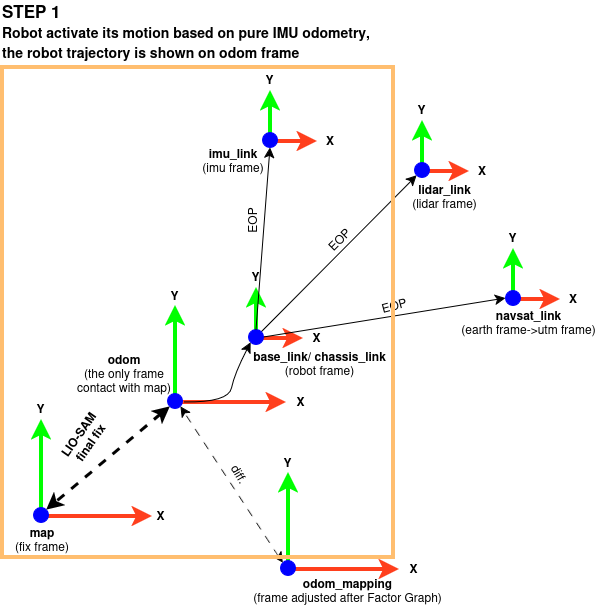

The diagram above was exported from draw.io. Its source (the exported page's mxGraphModel, read from the mxfile embedded in the PNG):
<mxGraphModel dx="401" dy="1247" grid="0" gridSize="10" guides="1" tooltips="1" connect="1" arrows="1" fold="1" page="0" pageScale="1" pageWidth="850" pageHeight="1100" math="0" shadow="0">
  <root>
    <mxCell id="0" />
    <mxCell id="1" parent="0" />
    <mxCell id="8LxotdsLEia2cdo2eDOl-1" edge="1" parent="1" style="endArrow=classic;html=1;rounded=0;fontSize=12;startSize=8;endSize=8;curved=1;strokeColor=#FF3F1D;sourcePerimeterSpacing=11;strokeWidth=4;" value="">
      <mxGeometry height="50" relative="1" width="50" as="geometry">
        <mxPoint x="144" y="117" as="sourcePoint" />
        <mxPoint x="256" y="117" as="targetPoint" />
      </mxGeometry>
    </mxCell>
    <mxCell id="8LxotdsLEia2cdo2eDOl-2" edge="1" parent="1" style="endArrow=classic;html=1;rounded=0;fontSize=12;startSize=8;endSize=8;curved=1;strokeWidth=4;strokeColor=#00FF00;" value="">
      <mxGeometry height="50" relative="1" width="50" as="geometry">
        <mxPoint x="145" y="115" as="sourcePoint" />
        <mxPoint x="145" y="20" as="targetPoint" />
      </mxGeometry>
    </mxCell>
    <mxCell id="8LxotdsLEia2cdo2eDOl-3" parent="1" style="text;html=1;whiteSpace=wrap;strokeColor=none;fillColor=none;align=center;verticalAlign=middle;rounded=0;" value="&lt;div&gt;&lt;b&gt;map&lt;/b&gt;&lt;/div&gt;&lt;div&gt;(fix frame)&lt;/div&gt;" vertex="1">
      <mxGeometry height="30" width="60" x="116" y="125" as="geometry" />
    </mxCell>
    <mxCell id="8LxotdsLEia2cdo2eDOl-4" parent="1" style="ellipse;whiteSpace=wrap;html=1;aspect=fixed;strokeColor=#0000FF;fillColor=#0000FF;" value="" vertex="1">
      <mxGeometry height="15" width="15" x="137" y="108" as="geometry" />
    </mxCell>
    <mxCell id="8LxotdsLEia2cdo2eDOl-9" edge="1" parent="1" style="endArrow=classic;html=1;rounded=0;fontSize=12;startSize=8;endSize=8;curved=1;strokeColor=#FF3F1D;sourcePerimeterSpacing=11;strokeWidth=4;" value="">
      <mxGeometry height="50" relative="1" width="50" as="geometry">
        <mxPoint x="278" y="3" as="sourcePoint" />
        <mxPoint x="390" y="3" as="targetPoint" />
      </mxGeometry>
    </mxCell>
    <mxCell id="8LxotdsLEia2cdo2eDOl-10" edge="1" parent="1" style="endArrow=classic;html=1;rounded=0;fontSize=12;startSize=8;endSize=8;curved=1;strokeWidth=4;strokeColor=#00FF00;" value="">
      <mxGeometry height="50" relative="1" width="50" as="geometry">
        <mxPoint x="279" y="1" as="sourcePoint" />
        <mxPoint x="279" y="-94" as="targetPoint" />
      </mxGeometry>
    </mxCell>
    <mxCell id="8LxotdsLEia2cdo2eDOl-11" parent="1" style="ellipse;whiteSpace=wrap;html=1;aspect=fixed;strokeColor=#0000FF;fillColor=#0000FF;" value="" vertex="1">
      <mxGeometry height="15" width="15" x="271" y="-6" as="geometry" />
    </mxCell>
    <mxCell id="8LxotdsLEia2cdo2eDOl-12" parent="1" style="text;html=1;whiteSpace=wrap;strokeColor=none;fillColor=none;align=center;verticalAlign=middle;rounded=0;" value="&lt;div&gt;&lt;b&gt;odom&lt;/b&gt;&lt;/div&gt;&lt;div&gt;(the only frame contact with map)&lt;/div&gt;" vertex="1">
      <mxGeometry height="53" width="98" x="179" y="-53" as="geometry" />
    </mxCell>
    <mxCell id="8LxotdsLEia2cdo2eDOl-13" parent="1" style="text;html=1;whiteSpace=wrap;strokeColor=none;fillColor=none;align=center;verticalAlign=middle;rounded=0;" value="&lt;b&gt;X&lt;/b&gt;" vertex="1">
      <mxGeometry height="30" width="29" x="250" y="100.5" as="geometry" />
    </mxCell>
    <mxCell id="8LxotdsLEia2cdo2eDOl-14" parent="1" style="text;html=1;whiteSpace=wrap;strokeColor=none;fillColor=none;align=center;verticalAlign=middle;rounded=0;" value="&lt;b&gt;Y&lt;/b&gt;" vertex="1">
      <mxGeometry height="30" width="29" x="130" y="-6" as="geometry" />
    </mxCell>
    <mxCell id="8LxotdsLEia2cdo2eDOl-15" parent="1" style="text;html=1;whiteSpace=wrap;strokeColor=none;fillColor=none;align=center;verticalAlign=middle;rounded=0;" value="&lt;b&gt;X&lt;/b&gt;" vertex="1">
      <mxGeometry height="30" width="29" x="390" y="-13.5" as="geometry" />
    </mxCell>
    <mxCell id="8LxotdsLEia2cdo2eDOl-16" parent="1" style="text;html=1;whiteSpace=wrap;strokeColor=none;fillColor=none;align=center;verticalAlign=middle;rounded=0;" value="&lt;b&gt;Y&lt;/b&gt;" vertex="1">
      <mxGeometry height="30" width="29" x="264" y="-119" as="geometry" />
    </mxCell>
    <mxCell id="8LxotdsLEia2cdo2eDOl-17" edge="1" parent="1" style="endArrow=classic;html=1;rounded=0;fontSize=12;startSize=8;endSize=8;curved=1;strokeColor=#FF3F1D;sourcePerimeterSpacing=11;strokeWidth=4;" value="">
      <mxGeometry height="50" relative="1" width="50" as="geometry">
        <mxPoint x="359" y="-61" as="sourcePoint" />
        <mxPoint x="407" y="-61" as="targetPoint" />
      </mxGeometry>
    </mxCell>
    <mxCell id="8LxotdsLEia2cdo2eDOl-18" edge="1" parent="1" style="endArrow=classic;html=1;rounded=0;fontSize=12;startSize=8;endSize=8;curved=1;strokeWidth=4;strokeColor=#00FF00;" value="">
      <mxGeometry height="50" relative="1" width="50" as="geometry">
        <mxPoint x="360" y="-63" as="sourcePoint" />
        <mxPoint x="360" y="-112" as="targetPoint" />
      </mxGeometry>
    </mxCell>
    <mxCell id="8LxotdsLEia2cdo2eDOl-44" edge="1" parent="1" source="8LxotdsLEia2cdo2eDOl-19" style="edgeStyle=none;curved=1;rounded=0;orthogonalLoop=1;jettySize=auto;html=1;exitX=1;exitY=0;exitDx=0;exitDy=0;entryX=0;entryY=1;entryDx=0;entryDy=0;fontSize=12;startSize=8;endSize=8;" target="8LxotdsLEia2cdo2eDOl-31">
      <mxGeometry relative="1" as="geometry" />
    </mxCell>
    <mxCell id="8LxotdsLEia2cdo2eDOl-45" edge="1" parent="1" source="8LxotdsLEia2cdo2eDOl-19" style="edgeStyle=none;curved=1;rounded=0;orthogonalLoop=1;jettySize=auto;html=1;exitX=1;exitY=0.5;exitDx=0;exitDy=0;entryX=0;entryY=0.5;entryDx=0;entryDy=0;fontSize=12;startSize=8;endSize=8;" target="8LxotdsLEia2cdo2eDOl-37">
      <mxGeometry relative="1" as="geometry" />
    </mxCell>
    <mxCell id="8LxotdsLEia2cdo2eDOl-19" parent="1" style="ellipse;whiteSpace=wrap;html=1;aspect=fixed;strokeColor=#0000FF;fillColor=#0000FF;" value="" vertex="1">
      <mxGeometry height="15" width="15" x="352" y="-70" as="geometry" />
    </mxCell>
    <mxCell id="8LxotdsLEia2cdo2eDOl-20" parent="1" style="text;html=1;whiteSpace=wrap;strokeColor=none;fillColor=none;align=center;verticalAlign=middle;rounded=0;" value="&lt;b&gt;base_link/ chassis_link&lt;/b&gt;&lt;br&gt;(robot frame)" vertex="1">
      <mxGeometry height="30" width="195" x="326" y="-51" as="geometry" />
    </mxCell>
    <mxCell id="8LxotdsLEia2cdo2eDOl-21" parent="1" style="text;html=1;whiteSpace=wrap;strokeColor=none;fillColor=none;align=center;verticalAlign=middle;rounded=0;" value="&lt;b&gt;X&lt;/b&gt;" vertex="1">
      <mxGeometry height="30" width="29" x="406" y="-77.5" as="geometry" />
    </mxCell>
    <mxCell id="8LxotdsLEia2cdo2eDOl-22" parent="1" style="text;html=1;whiteSpace=wrap;strokeColor=none;fillColor=none;align=center;verticalAlign=middle;rounded=0;" value="&lt;b&gt;Y&lt;/b&gt;" vertex="1">
      <mxGeometry height="30" width="29" x="345" y="-138" as="geometry" />
    </mxCell>
    <mxCell id="8LxotdsLEia2cdo2eDOl-23" edge="1" parent="1" style="endArrow=classic;html=1;rounded=0;fontSize=12;startSize=8;endSize=8;curved=1;strokeColor=#FF3F1D;sourcePerimeterSpacing=11;strokeWidth=4;" value="">
      <mxGeometry height="50" relative="1" width="50" as="geometry">
        <mxPoint x="373" y="-258" as="sourcePoint" />
        <mxPoint x="421" y="-258" as="targetPoint" />
      </mxGeometry>
    </mxCell>
    <mxCell id="8LxotdsLEia2cdo2eDOl-24" edge="1" parent="1" style="endArrow=classic;html=1;rounded=0;fontSize=12;startSize=8;endSize=8;curved=1;strokeWidth=4;strokeColor=#00FF00;" value="">
      <mxGeometry height="50" relative="1" width="50" as="geometry">
        <mxPoint x="374" y="-260" as="sourcePoint" />
        <mxPoint x="374" y="-309" as="targetPoint" />
      </mxGeometry>
    </mxCell>
    <mxCell id="8LxotdsLEia2cdo2eDOl-25" parent="1" style="ellipse;whiteSpace=wrap;html=1;aspect=fixed;strokeColor=#0000FF;fillColor=#0000FF;" value="" vertex="1">
      <mxGeometry height="15" width="15" x="366" y="-267" as="geometry" />
    </mxCell>
    <mxCell id="8LxotdsLEia2cdo2eDOl-26" parent="1" style="text;html=1;whiteSpace=wrap;strokeColor=none;fillColor=none;align=center;verticalAlign=middle;rounded=0;" value="&lt;div&gt;&lt;b&gt;imu_link&lt;/b&gt;&lt;/div&gt;&lt;div&gt;(imu frame)&lt;/div&gt;" vertex="1">
      <mxGeometry height="30" width="106" x="284" y="-254" as="geometry" />
    </mxCell>
    <mxCell id="8LxotdsLEia2cdo2eDOl-27" parent="1" style="text;html=1;whiteSpace=wrap;strokeColor=none;fillColor=none;align=center;verticalAlign=middle;rounded=0;" value="&lt;b&gt;X&lt;/b&gt;" vertex="1">
      <mxGeometry height="30.5" width="30" x="419" y="-274.5" as="geometry" />
    </mxCell>
    <mxCell id="8LxotdsLEia2cdo2eDOl-28" parent="1" style="text;html=1;whiteSpace=wrap;strokeColor=none;fillColor=none;align=center;verticalAlign=middle;rounded=0;" value="&lt;b&gt;Y&lt;/b&gt;" vertex="1">
      <mxGeometry height="30" width="29" x="359" y="-335" as="geometry" />
    </mxCell>
    <mxCell id="8LxotdsLEia2cdo2eDOl-29" edge="1" parent="1" style="endArrow=classic;html=1;rounded=0;fontSize=12;startSize=8;endSize=8;curved=1;strokeColor=#FF3F1D;sourcePerimeterSpacing=11;strokeWidth=4;" value="">
      <mxGeometry height="50" relative="1" width="50" as="geometry">
        <mxPoint x="525" y="-228" as="sourcePoint" />
        <mxPoint x="573" y="-228" as="targetPoint" />
      </mxGeometry>
    </mxCell>
    <mxCell id="8LxotdsLEia2cdo2eDOl-30" edge="1" parent="1" style="endArrow=classic;html=1;rounded=0;fontSize=12;startSize=8;endSize=8;curved=1;strokeWidth=4;strokeColor=#00FF00;" value="">
      <mxGeometry height="50" relative="1" width="50" as="geometry">
        <mxPoint x="526" y="-230" as="sourcePoint" />
        <mxPoint x="526" y="-279" as="targetPoint" />
      </mxGeometry>
    </mxCell>
    <mxCell id="8LxotdsLEia2cdo2eDOl-31" parent="1" style="ellipse;whiteSpace=wrap;html=1;aspect=fixed;strokeColor=#0000FF;fillColor=#0000FF;" value="" vertex="1">
      <mxGeometry height="15" width="15" x="518" y="-237" as="geometry" />
    </mxCell>
    <mxCell id="8LxotdsLEia2cdo2eDOl-32" parent="1" style="text;html=1;whiteSpace=wrap;strokeColor=none;fillColor=none;align=center;verticalAlign=middle;rounded=0;" value="&lt;b&gt;lidar_link&lt;/b&gt;&lt;br&gt;(lidar frame)" vertex="1">
      <mxGeometry height="30" width="121" x="488" y="-218" as="geometry" />
    </mxCell>
    <mxCell id="8LxotdsLEia2cdo2eDOl-33" parent="1" style="text;html=1;whiteSpace=wrap;strokeColor=none;fillColor=none;align=center;verticalAlign=middle;rounded=0;" value="&lt;b&gt;X&lt;/b&gt;" vertex="1">
      <mxGeometry height="30.5" width="30" x="571" y="-244.5" as="geometry" />
    </mxCell>
    <mxCell id="8LxotdsLEia2cdo2eDOl-34" parent="1" style="text;html=1;whiteSpace=wrap;strokeColor=none;fillColor=none;align=center;verticalAlign=middle;rounded=0;" value="&lt;b&gt;Y&lt;/b&gt;" vertex="1">
      <mxGeometry height="30" width="29" x="511" y="-305" as="geometry" />
    </mxCell>
    <mxCell id="8LxotdsLEia2cdo2eDOl-35" edge="1" parent="1" style="endArrow=classic;html=1;rounded=0;fontSize=12;startSize=8;endSize=8;curved=1;strokeColor=#FF3F1D;sourcePerimeterSpacing=11;strokeWidth=4;" value="">
      <mxGeometry height="50" relative="1" width="50" as="geometry">
        <mxPoint x="616" y="-100" as="sourcePoint" />
        <mxPoint x="664" y="-100" as="targetPoint" />
      </mxGeometry>
    </mxCell>
    <mxCell id="8LxotdsLEia2cdo2eDOl-36" edge="1" parent="1" style="endArrow=classic;html=1;rounded=0;fontSize=12;startSize=8;endSize=8;curved=1;strokeWidth=4;strokeColor=#00FF00;" value="">
      <mxGeometry height="50" relative="1" width="50" as="geometry">
        <mxPoint x="617" y="-102" as="sourcePoint" />
        <mxPoint x="617" y="-151" as="targetPoint" />
      </mxGeometry>
    </mxCell>
    <mxCell id="8LxotdsLEia2cdo2eDOl-37" parent="1" style="ellipse;whiteSpace=wrap;html=1;aspect=fixed;strokeColor=#0000FF;fillColor=#0000FF;" value="" vertex="1">
      <mxGeometry height="15" width="15" x="609" y="-109" as="geometry" />
    </mxCell>
    <mxCell id="8LxotdsLEia2cdo2eDOl-38" parent="1" style="text;html=1;whiteSpace=wrap;strokeColor=none;fillColor=none;align=center;verticalAlign=middle;rounded=0;" value="&lt;b&gt;navsat_link&lt;/b&gt;&lt;br&gt;(earth frame-&amp;gt;utm frame)" vertex="1">
      <mxGeometry height="30" width="147" x="559" y="-92" as="geometry" />
    </mxCell>
    <mxCell id="8LxotdsLEia2cdo2eDOl-39" parent="1" style="text;html=1;whiteSpace=wrap;strokeColor=none;fillColor=none;align=center;verticalAlign=middle;rounded=0;" value="&lt;b&gt;X&lt;/b&gt;" vertex="1">
      <mxGeometry height="30.5" width="30" x="662" y="-116.5" as="geometry" />
    </mxCell>
    <mxCell id="8LxotdsLEia2cdo2eDOl-40" parent="1" style="text;html=1;whiteSpace=wrap;strokeColor=none;fillColor=none;align=center;verticalAlign=middle;rounded=0;" value="&lt;b&gt;Y&lt;/b&gt;" vertex="1">
      <mxGeometry height="30" width="29" x="602" y="-177" as="geometry" />
    </mxCell>
    <mxCell id="8LxotdsLEia2cdo2eDOl-43" edge="1" parent="1" source="8LxotdsLEia2cdo2eDOl-19" style="endArrow=classic;html=1;rounded=0;fontSize=12;startSize=8;endSize=8;curved=1;entryX=0.5;entryY=1;entryDx=0;entryDy=0;exitX=0.5;exitY=0;exitDx=0;exitDy=0;" target="8LxotdsLEia2cdo2eDOl-25" value="">
      <mxGeometry height="50" relative="1" width="50" as="geometry">
        <mxPoint x="425" y="75" as="sourcePoint" />
        <mxPoint x="475" y="25" as="targetPoint" />
      </mxGeometry>
    </mxCell>
    <mxCell id="8LxotdsLEia2cdo2eDOl-46" parent="1" style="text;html=1;whiteSpace=wrap;strokeColor=none;fillColor=none;align=center;verticalAlign=middle;rounded=0;rotation=-90;" value="EOP" vertex="1">
      <mxGeometry height="30" width="60" x="326" y="-194" as="geometry" />
    </mxCell>
    <mxCell id="8LxotdsLEia2cdo2eDOl-47" parent="1" style="text;html=1;whiteSpace=wrap;strokeColor=none;fillColor=none;align=center;verticalAlign=middle;rounded=0;rotation=-45;" value="EOP" vertex="1">
      <mxGeometry height="30" width="60" x="413" y="-175" as="geometry" />
    </mxCell>
    <mxCell id="8LxotdsLEia2cdo2eDOl-48" parent="1" style="text;html=1;whiteSpace=wrap;strokeColor=none;fillColor=none;align=center;verticalAlign=middle;rounded=0;rotation=-15;" value="EOP" vertex="1">
      <mxGeometry height="30" width="60" x="467.9998051533947" y="-109.00019484660535" as="geometry" />
    </mxCell>
    <mxCell id="8LxotdsLEia2cdo2eDOl-49" edge="1" parent="1" style="endArrow=classic;html=1;rounded=0;fontSize=12;startSize=8;endSize=8;curved=1;strokeColor=#FF3F1D;sourcePerimeterSpacing=11;strokeWidth=4;" value="">
      <mxGeometry height="50" relative="1" width="50" as="geometry">
        <mxPoint x="391" y="170" as="sourcePoint" />
        <mxPoint x="503" y="170" as="targetPoint" />
      </mxGeometry>
    </mxCell>
    <mxCell id="8LxotdsLEia2cdo2eDOl-50" edge="1" parent="1" style="endArrow=classic;html=1;rounded=0;fontSize=12;startSize=8;endSize=8;curved=1;strokeWidth=4;strokeColor=#00FF00;" value="">
      <mxGeometry height="50" relative="1" width="50" as="geometry">
        <mxPoint x="392" y="168" as="sourcePoint" />
        <mxPoint x="392" y="73" as="targetPoint" />
      </mxGeometry>
    </mxCell>
    <mxCell id="8LxotdsLEia2cdo2eDOl-51" parent="1" style="ellipse;whiteSpace=wrap;html=1;aspect=fixed;strokeColor=#0000FF;fillColor=#0000FF;" value="" vertex="1">
      <mxGeometry height="15" width="15" x="384" y="161" as="geometry" />
    </mxCell>
    <mxCell id="8LxotdsLEia2cdo2eDOl-52" parent="1" style="text;html=1;whiteSpace=wrap;strokeColor=none;fillColor=none;align=center;verticalAlign=middle;rounded=0;" value="&lt;div&gt;&lt;b&gt;odom_mapping&lt;/b&gt;&lt;/div&gt;&lt;div&gt;(frame adjusted after Factor Graph)&lt;/div&gt;" vertex="1">
      <mxGeometry height="30" width="195" x="354" y="176" as="geometry" />
    </mxCell>
    <mxCell id="8LxotdsLEia2cdo2eDOl-53" parent="1" style="text;html=1;whiteSpace=wrap;strokeColor=none;fillColor=none;align=center;verticalAlign=middle;rounded=0;" value="&lt;b&gt;X&lt;/b&gt;" vertex="1">
      <mxGeometry height="30" width="29" x="503" y="153.5" as="geometry" />
    </mxCell>
    <mxCell id="8LxotdsLEia2cdo2eDOl-54" parent="1" style="text;html=1;whiteSpace=wrap;strokeColor=none;fillColor=none;align=center;verticalAlign=middle;rounded=0;" value="&lt;b&gt;Y&lt;/b&gt;" vertex="1">
      <mxGeometry height="30" width="29" x="377" y="48" as="geometry" />
    </mxCell>
    <mxCell id="8LxotdsLEia2cdo2eDOl-55" edge="1" parent="1" style="curved=1;endArrow=classic;html=1;rounded=0;fontSize=12;startSize=8;endSize=8;entryX=0;entryY=1;entryDx=0;entryDy=0;" target="8LxotdsLEia2cdo2eDOl-19" value="">
      <mxGeometry height="50" relative="1" width="50" as="geometry">
        <Array as="points">
          <mxPoint x="332" y="3" />
          <mxPoint x="338" y="-26" />
        </Array>
        <mxPoint x="288" y="2.5" as="sourcePoint" />
        <mxPoint x="338" y="-47.5" as="targetPoint" />
      </mxGeometry>
    </mxCell>
    <mxCell id="8LxotdsLEia2cdo2eDOl-56" edge="1" parent="1" source="8LxotdsLEia2cdo2eDOl-51" style="endArrow=classic;startArrow=classic;html=1;rounded=0;fontSize=12;startSize=8;endSize=8;curved=1;exitX=0;exitY=0;exitDx=0;exitDy=0;dashed=1;dashPattern=8 8;entryX=1;entryY=1;entryDx=0;entryDy=0;" target="8LxotdsLEia2cdo2eDOl-11" value="">
      <mxGeometry height="50" relative="1" width="50" as="geometry">
        <mxPoint x="444" y="75" as="sourcePoint" />
        <mxPoint x="292" y="79" as="targetPoint" />
      </mxGeometry>
    </mxCell>
    <mxCell id="8LxotdsLEia2cdo2eDOl-57" parent="1" style="text;html=1;whiteSpace=wrap;strokeColor=none;fillColor=none;align=center;verticalAlign=middle;rounded=0;rotation=60;" value="diff." vertex="1">
      <mxGeometry height="30" width="60" x="314.00006046520986" y="59.50345874741163" as="geometry" />
    </mxCell>
    <mxCell id="8LxotdsLEia2cdo2eDOl-58" edge="1" parent="1" source="8LxotdsLEia2cdo2eDOl-11" style="endArrow=classic;startArrow=classic;html=1;rounded=0;fontSize=12;startSize=8;endSize=8;curved=1;entryX=1;entryY=0;entryDx=0;entryDy=0;exitX=0;exitY=1;exitDx=0;exitDy=0;dashed=1;strokeWidth=3;" target="8LxotdsLEia2cdo2eDOl-4" value="">
      <mxGeometry height="50" relative="1" width="50" as="geometry">
        <mxPoint x="250.1966991411009" y="2.8033008588990924" as="sourcePoint" />
        <mxPoint x="278" y="205" as="targetPoint" />
      </mxGeometry>
    </mxCell>
    <mxCell id="8LxotdsLEia2cdo2eDOl-59" parent="1" style="text;html=1;whiteSpace=wrap;strokeColor=none;fillColor=none;align=center;verticalAlign=middle;rounded=0;rotation=-55;fontStyle=1" value="LIO-SAM final fix" vertex="1">
      <mxGeometry height="30" width="60" x="158.00038105676657" y="24.00076211353317" as="geometry" />
    </mxCell>
    <mxCell id="8LxotdsLEia2cdo2eDOl-61" parent="1" style="rounded=0;whiteSpace=wrap;html=1;fillColor=none;strokeColor=light-dark(#ffbe6f, #ededed);strokeWidth=4;" value="" vertex="1">
      <mxGeometry height="490" width="391" x="106" y="-332" as="geometry" />
    </mxCell>
    <mxCell id="8LxotdsLEia2cdo2eDOl-63" parent="1" style="text;html=1;whiteSpace=wrap;strokeColor=none;fillColor=none;align=left;verticalAlign=middle;rounded=0;fontStyle=1;fontSize=17;" value="&lt;div&gt;STEP 1&lt;/div&gt;&lt;div&gt;&lt;font style=&quot;font-size: 14px;&quot;&gt;Robot activate its motion based on pure IMU odometry,&lt;/font&gt;&lt;/div&gt;&lt;div&gt;&lt;font style=&quot;font-size: 14px;&quot;&gt;the robot trajectory is shown on odom frame&lt;/font&gt;&lt;/div&gt;" vertex="1">
      <mxGeometry height="59" width="395" x="104" y="-398" as="geometry" />
    </mxCell>
  </root>
</mxGraphModel>